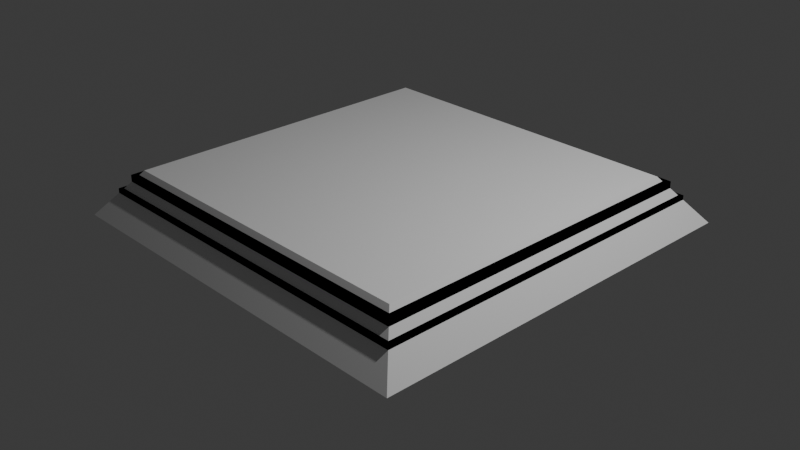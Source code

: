 # Source: large_trigger_plate.blend  (saved by Blender 4.4.32; exported with 4.5.12 LTS)
import bpy
from mathutils import Matrix  # noqa: F401  (used for matrix-valued properties, if any)

bpy.ops.wm.read_factory_settings(use_empty=True)
scene = bpy.context.scene
scene.name = 'Scene'

# ---- collections
col_collection = bpy.data.collections.new('Collection'); scene.collection.children.link(col_collection)
col_simplebake_bakes = bpy.data.collections.new('SimpleBake_Bakes'); scene.collection.children.link(col_simplebake_bakes)

# ---- images (referenced by path relative to the original .blend; pixels are not part of the script)
import os
ASSET_DIR = os.environ.get("B2B_ASSET_DIR", "")  # directory of the original .blend (textures are referenced by path, not embedded)
HERE = os.path.dirname(os.path.abspath(__file__))  # packed textures are extracted next to this script under _unpacked/

def load_image(name, relpath, width, height, colorspace="sRGB"):
    """Load a texture the original file referenced (path relative to the .blend, or extracted next to this script)."""
    p = next((c for c in (os.path.join(HERE, relpath), os.path.join(ASSET_DIR, relpath)) if relpath and os.path.exists(c)), "")
    if p:
        img = bpy.data.images.load(p, check_existing=True)
        img.name = name
    else:  # same state as the original file: an image datablock whose file is absent (Cycles renders it pink)
        img = bpy.data.images.new(name, width, height)
        img.source = "FILE"
        img.filepath = "//" + (relpath or name)
    img.colorspace_settings.name = colorspace
    return img
img_mergedbake_bake1_pbr_diffuse = load_image('MergedBake_Bake1_PBR_Diffuse', 'textures/MergedBake_Bake1_PBR_Diffuse.png', 1024, 1024, 'sRGB')
img_mergedbake_bake1_pbr_normal = load_image('MergedBake_Bake1_PBR_Normal', 'textures/MergedBake_Bake1_PBR_Normal.png', 1024, 1024, 'Non-Color')

# ---- materials (node trees are filled in below, after node groups)
mat_concrete = bpy.data.materials.new('Concrete')
mat_concrete.alpha_threshold = 0.0
mat_concrete.roughness = 0.5
mat_concrete.line_color = (0.0, 0.0, 0.0, 1.0)
mat_material_002 = bpy.data.materials.new('Material.002')
mat_material_002.alpha_threshold = 0.0
mat_material_002.roughness = 0.5
mat_material_002.line_color = (0.0, 0.0, 0.0, 1.0)
mat_mergedbake_baked_001 = bpy.data.materials.new('MergedBake_Baked.001')
mat_mergedbake_baked_001.use_transparency_overlap = False
mat_mergedbake_baked_001.show_transparent_back = False
mat_mergedbake_baked_001.use_transparent_shadow = False
mat_mergedbake_baked_001.use_raytrace_refraction = True
mat_mergedbake_baked_001.use_screen_refraction = True
mat_mergedbake_baked_001.thickness_mode = 'SLAB'

# ---- node groups
ng_nodegroup = bpy.data.node_groups.new('NodeGroup', 'ShaderNodeTree')
_s = ng_nodegroup.interface.new_socket(name='BSDF', in_out='OUTPUT', socket_type='NodeSocketShader')
_s = ng_nodegroup.interface.new_socket(name='Scale', in_out='INPUT', socket_type='NodeSocketVector')
_s.subtype = 'XYZ'
_s.default_value = (1.0, 1.0, 1.0)
_N = ng_nodegroup.nodes; _L = ng_nodegroup.links
n0 = _N.new('NodeGroupOutput'); n0.name = 'Group Output'; n0.location = (2018, 683)
n1 = _N.new('NodeGroupInput'); n1.name = 'Group Input'; n1.location = (-1532, 0)
n2 = _N.new('ShaderNodeBsdfPrincipled'); n2.name = 'Principled BSDF'; n2.location = (1332, 659)
n2.inputs[2].default_value = 0.75
n2.inputs[3].default_value = 1.45
n2.inputs[20].default_value = 0.0
n3 = _N.new('ShaderNodeTexVoronoi'); n3.name = 'Voronoi Texture'; n3.location = (33, -340)
n3.inputs[2].default_value = 300.0
n3.inputs[3].default_value = 10.0
n4 = _N.new('ShaderNodeMapping'); n4.name = 'Mapping'; n4.location = (210, -40)
n5 = _N.new('ShaderNodeTexCoord'); n5.name = 'Texture Coordinate'; n5.location = (30, -40)
n6 = _N.new('NodeFrame'); n6.name = 'Frame'; n6.location = (-1020, 400)
n6.label = 'Mapping'
n6.width = 380
n7 = _N.new('ShaderNodeTexNoise'); n7.name = 'Noise Texture'; n7.location = (30, -686)
n7.inputs[2].default_value = 200.0
n7.inputs[3].default_value = 10.0
n7.inputs[8].default_value = 0.1
n8 = _N.new('ShaderNodeMix'); n8.name = 'Mix'; n8.location = (260, -482)
n8.data_type = 'RGBA'
n8.inputs[0].default_value = 0.8
n9 = _N.new('NodeFrame'); n9.name = 'Frame.001'; n9.location = (-586, 724)
n9.label = 'Color'
n9.width = 1094
n10 = _N.new('ShaderNodeValToRGB'); n10.name = 'Color Ramp'; n10.location = (453, -479)
while len(n10.color_ramp.elements) > 1: n10.color_ramp.elements.remove(n10.color_ramp.elements[-1])
n10.color_ramp.elements[0].position = 0.2795; n10.color_ramp.elements[0].color = (0.0, 0.0, 0.0, 1.0)
_e = n10.color_ramp.elements.new(1.0); _e.color = (1.0, 1.0, 1.0, 1.0)
n11 = _N.new('ShaderNodeMix'); n11.name = 'Mix.001'; n11.location = (735, -424)
n11.data_type = 'RGBA'
n11.inputs[6].default_value = (0.04519, 0.04519, 0.04519, 1.0)
n11.inputs[7].default_value = (0.08438, 0.08438, 0.08438, 1.0)
n12 = _N.new('ShaderNodeTexNoise'); n12.name = 'Noise Texture.001'; n12.location = (32, -40)
n12.inputs[2].default_value = 30.0
n12.inputs[3].default_value = 10.0
n12.inputs[8].default_value = 0.1
n13 = _N.new('ShaderNodeValToRGB'); n13.name = 'Color Ramp.001'; n13.location = (317, -64)
while len(n13.color_ramp.elements) > 1: n13.color_ramp.elements.remove(n13.color_ramp.elements[-1])
n13.color_ramp.elements[0].position = 0.2636; n13.color_ramp.elements[0].color = (0.0, 0.0, 0.0, 1.0)
_e = n13.color_ramp.elements.new(0.6841); _e.color = (1.0, 1.0, 1.0, 1.0)
n14 = _N.new('ShaderNodeMix'); n14.name = 'Mix.002'; n14.location = (923, -193)
n14.data_type = 'RGBA'
n14.inputs[7].default_value = (0.0382, 0.0382, 0.0382, 1.0)
n15 = _N.new('ShaderNodeTexVoronoi'); n15.name = 'Voronoi Texture.001'; n15.location = (242, -97)
n15.feature = 'DISTANCE_TO_EDGE'
n15.inputs[2].default_value = 6.0
n15.inputs[3].default_value = 10.0
n16 = _N.new('ShaderNodeTexNoise'); n16.name = 'Noise Texture.002'; n16.location = (30, -53)
n16.inputs[2].default_value = 3.0
n16.inputs[3].default_value = 10.0
n17 = _N.new('ShaderNodeValToRGB'); n17.name = 'Color Ramp.002'; n17.location = (624, -40)
while len(n17.color_ramp.elements) > 1: n17.color_ramp.elements.remove(n17.color_ramp.elements[-1])
n17.color_ramp.elements[0].position = 0.0; n17.color_ramp.elements[0].color = (0.0, 0.0, 0.0, 1.0)
_e = n17.color_ramp.elements.new(0.06818); _e.color = (1.0, 1.0, 1.0, 1.0)
n18 = _N.new('ShaderNodeHueSaturation'); n18.name = 'Hue/Saturation/Value'; n18.location = (430, -105)
n19 = _N.new('NodeFrame'); n19.name = 'Frame.002'; n19.location = (-375, -326)
n19.label = 'Cracks'
n19.width = 894
n20 = _N.new('ShaderNodeBump'); n20.name = 'Bump'; n20.location = (210, -68)
n20.inputs[0].default_value = 0.1
n20.inputs[1].default_value = 1.0
n21 = _N.new('ShaderNodeMix'); n21.name = 'Mix.003'; n21.location = (30, -40)
n21.data_type = 'RGBA'
n21.blend_type = 'MULTIPLY'
n21.inputs[0].default_value = 0.1
n22 = _N.new('NodeFrame'); n22.name = 'Frame.003'; n22.location = (537, 466)
n22.label = 'Add Cracks'
n22.width = 200
n23 = _N.new('ShaderNodeBump'); n23.name = 'Bump.001'; n23.location = (30, -40)
n23.inputs[0].default_value = 0.1
n23.inputs[1].default_value = 1.0
n24 = _N.new('ShaderNodeTexNoise'); n24.name = 'Noise Texture.003'; n24.location = (30, -40)
n24.inputs[2].default_value = 50.0
n25 = _N.new('ShaderNodeBump'); n25.name = 'Bump.002'; n25.location = (390, -61)
n25.invert = True
n25.inputs[0].default_value = 0.4333
n25.inputs[1].default_value = 1.0
n26 = _N.new('ShaderNodeValToRGB'); n26.name = 'Color Ramp.003'; n26.location = (243, -57)
while len(n26.color_ramp.elements) > 1: n26.color_ramp.elements.remove(n26.color_ramp.elements[-1])
n26.color_ramp.elements[0].position = 0.1364; n26.color_ramp.elements[0].color = (1.0, 1.0, 1.0, 1.0)
_e = n26.color_ramp.elements.new(0.4068); _e.color = (0.0, 0.0, 0.0, 1.0)
n27 = _N.new('ShaderNodeBump'); n27.name = 'Bump.003'; n27.location = (576, -72)
n27.inputs[0].default_value = 0.1333
n27.inputs[1].default_value = 1.0
n28 = _N.new('ShaderNodeTexNoise'); n28.name = 'Noise Texture.004'; n28.location = (59, -363)
n28.inputs[2].default_value = 40.0
n29 = _N.new('ShaderNodeValToRGB'); n29.name = 'Color Ramp.004'; n29.location = (272, -380)
while len(n29.color_ramp.elements) > 1: n29.color_ramp.elements.remove(n29.color_ramp.elements[-1])
n29.color_ramp.elements[0].position = 0.1364; n29.color_ramp.elements[0].color = (1.0, 1.0, 1.0, 1.0)
_e = n29.color_ramp.elements.new(0.5477); _e.color = (0.0, 0.0, 0.0, 1.0)
n30 = _N.new('NodeFrame'); n30.name = 'Frame.004'; n30.location = (833, 258)
n30.label = 'Bump'
n30.width = 746
n31 = _N.new('NodeFrame'); n31.name = 'Frame.005'; n31.location = (-90, -761)
n31.label = 'Bump Textures'
n31.width = 542
n3.parent = n9
n4.parent = n6
n5.parent = n6
n7.parent = n9
n8.parent = n9
n10.parent = n9
n11.parent = n9
n12.parent = n9
n13.parent = n9
n14.parent = n9
n15.parent = n19
n16.parent = n19
n17.parent = n19
n18.parent = n19
n20.parent = n30
n21.parent = n22
n23.parent = n30
n24.parent = n31
n25.parent = n30
n26.parent = n31
n27.parent = n30
n28.parent = n31
n29.parent = n31
_L.new(n17.outputs[0], n21.inputs[7])
_L.new(n29.outputs[0], n27.inputs[3])
_L.new(n4.outputs[0], n12.inputs[0])
_L.new(n4.outputs[0], n7.inputs[0])
_L.new(n14.outputs[2], n21.inputs[6])
_L.new(n8.outputs[2], n10.inputs[0])
_L.new(n13.outputs[0], n14.inputs[0])
_L.new(n12.outputs[0], n13.inputs[0])
_L.new(n23.outputs[0], n20.inputs[4])
_L.new(n24.outputs[0], n26.inputs[0])
_L.new(n21.outputs[2], n23.inputs[3])
_L.new(n4.outputs[0], n24.inputs[0])
_L.new(n11.outputs[2], n14.inputs[6])
_L.new(n20.outputs[0], n25.inputs[4])
_L.new(n17.outputs[0], n20.inputs[3])
_L.new(n15.outputs[0], n18.inputs[4])
_L.new(n7.outputs[0], n8.inputs[7])
_L.new(n18.outputs[0], n17.inputs[0])
_L.new(n4.outputs[0], n28.inputs[0])
_L.new(n4.outputs[0], n16.inputs[0])
_L.new(n3.outputs[0], n8.inputs[6])
_L.new(n16.outputs[1], n15.inputs[0])
_L.new(n28.outputs[0], n29.inputs[0])
_L.new(n5.outputs[3], n4.inputs[0])
_L.new(n27.outputs[0], n2.inputs[5])
_L.new(n21.outputs[2], n2.inputs[0])
_L.new(n4.outputs[0], n3.inputs[0])
_L.new(n25.outputs[0], n27.inputs[4])
_L.new(n26.outputs[0], n25.inputs[3])
_L.new(n10.outputs[0], n11.inputs[0])
_L.new(n2.outputs[0], n0.inputs[0])
_L.new(n1.outputs[0], n4.inputs[3])
n0.is_active_output = True

# ---- material node trees
mat_concrete.use_nodes = True; mat_concrete.node_tree.nodes.clear()
_N = mat_concrete.node_tree.nodes; _L = mat_concrete.node_tree.links
n0 = _N.new('ShaderNodeOutputMaterial'); n0.name = 'Material Output'; n0.location = (2011, 430)
n1 = _N.new('ShaderNodeGroup'); n1.name = 'Group'; n1.location = (312, -209)
n1.node_tree = ng_nodegroup
n1.inputs[0].default_value = (0.5, 0.5, 0.5)
_L.new(n1.outputs[0], n0.inputs[0])
n0.is_active_output = True
mat_material_002.use_nodes = True; mat_material_002.node_tree.nodes.clear()
_N = mat_material_002.node_tree.nodes; _L = mat_material_002.node_tree.links
n0 = _N.new('ShaderNodeOutputMaterial'); n0.name = 'Material Output'; n0.location = (300, 300)
n1 = _N.new('ShaderNodeBsdfPrincipled'); n1.name = 'Principled BSDF'; n1.location = (10, 300)
n1.inputs[3].default_value = 1.45
_L.new(n1.outputs[0], n0.inputs[0])
n0.is_active_output = True
mat_mergedbake_baked_001.use_nodes = True; mat_mergedbake_baked_001.node_tree.nodes.clear()
_N = mat_mergedbake_baked_001.node_tree.nodes; _L = mat_mergedbake_baked_001.node_tree.links
n0 = _N.new('ShaderNodeBsdfPrincipled'); n0.name = 'Principled BSDF'; n0.location = (178, 300)
n0.distribution = 'GGX'
n0.subsurface_method = 'RANDOM_WALK_SKIN'
n0.inputs[3].default_value = 1.45
n0.inputs[8].default_value = 1.0
n0.inputs[10].default_value = 0.0
n0.inputs[21].default_value = 1.2
n0.inputs[27].default_value = (0.0, 0.0, 0.0, 1.0)
n0.inputs[28].default_value = 1.0
n1 = _N.new('ShaderNodeOutputMaterial'); n1.name = 'Material Output'; n1.location = (662, 241)
n2 = _N.new('ShaderNodeNormalMap'); n2.name = 'Normal Map'; n2.location = (-272, -386)
n3 = _N.new('ShaderNodeTexImage'); n3.name = 'Image Texture'; n3.location = (-563, 217)
n3.label = 'Diffuse'
n3.image = img_mergedbake_bake1_pbr_diffuse
n4 = _N.new('ShaderNodeTexImage'); n4.name = 'Image Texture.006'; n4.location = (-563, -460)
n4.label = 'Normal'
n4.image = img_mergedbake_bake1_pbr_normal
_L.new(n0.outputs[0], n1.inputs[0])
_L.new(n4.outputs[0], n2.inputs[1])
_L.new(n2.outputs[0], n0.inputs[5])
_L.new(n3.outputs[0], n0.inputs[0])
n1.is_active_output = True

# ---- world
world_world = bpy.data.worlds.new('World'); scene.world = world_world
world_world.use_nodes = True; world_world.node_tree.nodes.clear()
_N = world_world.node_tree.nodes; _L = world_world.node_tree.links
n0 = _N.new('ShaderNodeOutputWorld'); n0.name = 'World Output'; n0.location = (300, 300)
n1 = _N.new('ShaderNodeBackground'); n1.name = 'Background'; n1.location = (10, 300)
n1.inputs[0].default_value = (0.05088, 0.05088, 0.05088, 1.0)
_L.new(n1.outputs[0], n0.inputs[0])
n0.is_active_output = True
world_world.color = (0.05088, 0.05088, 0.05088)
world_world.sun_shadow_jitter_overblur = 0.0

# ---- cameras
cam_camera = bpy.data.cameras.new('Camera')
cam_camera.clip_end = 100.0
cam_camera.ortho_scale = 7.314

# ---- lights
light_light = bpy.data.lights.new('Light', 'POINT')
light_light.energy = 1000.0
light_light.shadow_soft_size = 0.1

# ---- meshes
me_cube = bpy.data.meshes.new('Cube')
me_cube.from_pydata([(2.0, 2.0, 0.15), (2.0, 2.0, -0.15), (2.0, -2.0, 0.15), (2.0, -2.0, -0.15), (-2.0, 2.0, 0.15), (-2.0, 2.0, -0.15), (-2.0, -2.0, 0.15), (-2.0, -2.0, -0.15)], [], [(0, 4, 6, 2), (3, 2, 6, 7), (7, 6, 4, 5), (5, 1, 3, 7), (1, 0, 2, 3), (5, 4, 0, 1)])
_uv = me_cube.uv_layers.new(name='UVMap')
_uv.uv.foreach_set('vector', [0.4444, 3.355e-08, 0.4444, 0.4444, -1.038e-08, 0.4444, 2.318e-08, 4e-15, 0.9667, 0.4444, 0.9333, 0.4444, 0.9333, 1.411e-08, 0.9667, 1.662e-08, 0.9667, 0.8889, 0.9333, 0.8889, 0.9333, 0.4444, 0.9667, 0.4444, 0.4444, 0.4444, 0.4444, 0.8889, 1.236e-08, 0.8889, 4.592e-08, 0.4444, 0.9, 0.4444, 0.8667, 0.4444, 0.8667, -2.808e-08, 0.9, -2.556e-08, 0.9, 0.8889, 0.8667, 0.8889, 0.8667, 0.4444, 0.9, 0.4444])
me_cube.materials.append(mat_concrete)
me_cube.use_mirror_vertex_groups = False
me_cube.update()
me_cube_001 = bpy.data.meshes.new('Cube.001')
me_cube_001.from_pydata([(1.9, 1.9, 0.15), (1.9, 1.9, -0.15), (1.9, -1.9, 0.15), (1.9, -1.9, -0.15), (-1.9, 1.9, 0.15), (-1.9, 1.9, -0.15), (-1.9, -1.9, 0.15), (-1.9, -1.9, -0.15)], [], [(0, 4, 6, 2), (3, 2, 6, 7), (7, 6, 4, 5), (5, 1, 3, 7), (1, 0, 2, 3), (5, 4, 0, 1)])
_uv = me_cube_001.uv_layers.new(name='UVMap')
_uv.uv.foreach_set('vector', [0.8667, 2.57e-08, 0.8667, 0.4222, 0.4444, 0.4222, 0.4444, -6.182e-09, 1.0, 0.4222, 0.9667, 0.4222, 0.9667, -1.066e-08, 1.0, -8.147e-09, 1.0, 0.8444, 0.9667, 0.8444, 0.9667, 0.4222, 1.0, 0.4222, 0.8667, 0.4222, 0.8667, 0.8444, 0.4444, 0.8444, 0.4444, 0.4222, 0.9333, 0.4222, 0.9, 0.4222, 0.9, -6.492e-09, 0.9333, -3.975e-09, 0.9333, 0.8444, 0.9, 0.8444, 0.9, 0.4222, 0.9333, 0.4222])
me_cube_001.materials.append(mat_concrete)
me_cube_001.use_mirror_vertex_groups = False
me_cube_001.update()
me_cube_002 = bpy.data.meshes.new('Cube.002')
me_cube_002.from_pydata([(1.801, 1.801, 0.25), (2.2, 2.2, -0.25), (1.801, -1.801, 0.25), (2.2, -2.2, -0.25), (-1.801, 1.801, 0.25), (-2.2, 2.2, -0.25), (-1.801, -1.801, 0.25), (-2.2, -2.2, -0.25)], [], [(0, 4, 6, 2), (3, 2, 6, 7), (7, 6, 4, 5), (5, 1, 3, 7), (1, 0, 2, 3), (5, 4, 0, 1)])
_uv = me_cube_002.uv_layers.new(name='UVMap')
_uv.uv.foreach_set('vector', [0.625, 0.5, 0.875, 0.5, 0.875, 0.75, 0.625, 0.75, 0.375, 0.75, 0.625, 0.75, 0.625, 1.0, 0.375, 1.0, 0.375, 0.0, 0.625, 0.0, 0.625, 0.25, 0.375, 0.25, 0.125, 0.5, 0.375, 0.5, 0.375, 0.75, 0.125, 0.75, 0.375, 0.5, 0.625, 0.5, 0.625, 0.75, 0.375, 0.75, 0.375, 0.25, 0.625, 0.25, 0.625, 0.5, 0.375, 0.5])
me_cube_002.materials.append(mat_material_002)
me_cube_002.use_mirror_vertex_groups = False
me_cube_002.update()
me_cube_006 = bpy.data.meshes.new('Cube.006')
me_cube_006.from_pydata([(1.9, 1.9, 0.15), (1.9, 1.9, -0.15), (1.9, -1.9, 0.15), (1.9, -1.9, -0.15), (-1.9, 1.9, 0.15), (-1.9, 1.9, -0.15), (-1.9, -1.9, 0.15), (-1.9, -1.9, -0.15)], [], [(0, 4, 6, 2), (3, 2, 6, 7), (7, 6, 4, 5), (5, 1, 3, 7), (1, 0, 2, 3), (5, 4, 0, 1)])
_uv = me_cube_006.uv_layers.new(name='UVMap')
_uv.uv.foreach_set('vector', [0.8667, 2.57e-08, 0.8667, 0.4222, 0.4444, 0.4222, 0.4444, -6.182e-09, 1.0, 0.4222, 0.9667, 0.4222, 0.9667, -1.066e-08, 1.0, -8.147e-09, 1.0, 0.8444, 0.9667, 0.8444, 0.9667, 0.4222, 1.0, 0.4222, 0.8667, 0.4222, 0.8667, 0.8444, 0.4444, 0.8444, 0.4444, 0.4222, 0.9333, 0.4222, 0.9, 0.4222, 0.9, -6.492e-09, 0.9333, -3.975e-09, 0.9333, 0.8444, 0.9, 0.8444, 0.9, 0.4222, 0.9333, 0.4222])
me_cube_006.materials.append(mat_mergedbake_baked_001)
me_cube_006.use_mirror_vertex_groups = False
me_cube_006.update()
me_cube_007 = bpy.data.meshes.new('Cube.007')
me_cube_007.from_pydata([(2.0, 2.0, 0.15), (2.0, 2.0, -0.15), (2.0, -2.0, 0.15), (2.0, -2.0, -0.15), (-2.0, 2.0, 0.15), (-2.0, 2.0, -0.15), (-2.0, -2.0, 0.15), (-2.0, -2.0, -0.15)], [], [(0, 4, 6, 2), (3, 2, 6, 7), (7, 6, 4, 5), (5, 1, 3, 7), (1, 0, 2, 3), (5, 4, 0, 1)])
_uv = me_cube_007.uv_layers.new(name='UVMap')
_uv.uv.foreach_set('vector', [0.4444, 3.355e-08, 0.4444, 0.4444, -1.038e-08, 0.4444, 2.318e-08, 4e-15, 0.9667, 0.4444, 0.9333, 0.4444, 0.9333, 1.411e-08, 0.9667, 1.662e-08, 0.9667, 0.8889, 0.9333, 0.8889, 0.9333, 0.4444, 0.9667, 0.4444, 0.4444, 0.4444, 0.4444, 0.8889, 1.236e-08, 0.8889, 4.592e-08, 0.4444, 0.9, 0.4444, 0.8667, 0.4444, 0.8667, -2.808e-08, 0.9, -2.556e-08, 0.9, 0.8889, 0.8667, 0.8889, 0.8667, 0.4444, 0.9, 0.4444])
me_cube_007.materials.append(mat_concrete)
me_cube_007.use_mirror_vertex_groups = False
me_cube_007.update()

# ---- objects
ob_base = bpy.data.objects.new('Base', me_cube)
ob_light = bpy.data.objects.new('Light', light_light)
ob_camera = bpy.data.objects.new('Camera', cam_camera)
ob_movingpart = bpy.data.objects.new('MovingPart', me_cube_001)
ob_collider_convcolonly = bpy.data.objects.new('Collider-convcolonly', me_cube_002)
ob_empty_noimp = bpy.data.objects.new('Empty-noimp', None)
ob_movingpart_baked = bpy.data.objects.new('MovingPart_Baked', me_cube_006)
ob_base_baked = bpy.data.objects.new('Base_Baked', me_cube_007)

# ---- transforms, parenting, visibility, modifiers, constraints
ob_base.parent = ob_empty_noimp
ob_base.location = (0.0, 0.0, 0.15)
ob_base.lock_rotations_4d = False
ob_base.empty_display_type = 'ARROWS'
ob_base.lineart.crease_threshold = 0.0
ob_light.parent = ob_empty_noimp
ob_light.location = (4.076, 1.005, 5.904)
ob_light.rotation_euler = (0.6503, 0.05522, 1.866)
ob_light.lock_rotations_4d = False
ob_light.empty_display_type = 'ARROWS'
ob_light.color = (0.0, 0.0, 0.0, 0.0)
ob_light.lineart.crease_threshold = 0.0
ob_camera.parent = ob_empty_noimp
ob_camera.location = (7.359, -6.926, 4.958)
ob_camera.rotation_euler = (1.109, 0.0, 0.8149)
ob_camera.lock_rotations_4d = False
ob_camera.empty_display_type = 'ARROWS'
ob_camera.color = (0.0, 0.0, 0.0, 0.0)
ob_camera.display_type = 'WIRE'
ob_camera.lineart.crease_threshold = 0.0
ob_movingpart.parent = ob_empty_noimp
ob_movingpart.location = (0.0, 0.0, 0.3)
ob_movingpart.lock_rotations_4d = False
ob_movingpart.empty_display_type = 'ARROWS'
ob_movingpart.lineart.crease_threshold = 0.0
ob_collider_convcolonly.location = (0.0, 0.0, 0.25)
ob_collider_convcolonly.lock_rotations_4d = False
ob_collider_convcolonly.empty_display_type = 'ARROWS'
ob_collider_convcolonly.display_type = 'WIRE'
ob_collider_convcolonly.display.show_shadows = False
ob_collider_convcolonly.lineart.crease_threshold = 0.0
ob_empty_noimp.location = (0.0, 0.0, 0.0)
ob_movingpart_baked.location = (0.0, 0.0, 0.3)
ob_movingpart_baked.lock_rotations_4d = False
ob_movingpart_baked.empty_display_type = 'ARROWS'
ob_movingpart_baked.lineart.crease_threshold = 0.0
ob_base_baked.location = (0.0, 0.0, 0.15)
ob_base_baked.lock_rotations_4d = False
ob_base_baked.empty_display_type = 'ARROWS'
ob_base_baked.lineart.crease_threshold = 0.0

# ---- collection membership
col_collection.objects.link(ob_base)
col_collection.objects.link(ob_light)
col_collection.objects.link(ob_camera)
col_collection.objects.link(ob_movingpart)
col_collection.objects.link(ob_collider_convcolonly)
col_collection.objects.link(ob_empty_noimp)
col_simplebake_bakes.objects.link(ob_movingpart_baked)
col_simplebake_bakes.objects.link(ob_base_baked)

# ---- scene / render settings (as saved in the file)
scene.camera = ob_camera
scene.frame_start = 1; scene.frame_end = 250; scene.frame_set(121)
scene.render.engine = 'BLENDER_EEVEE_NEXT'
bpy.context.view_layer.update()
